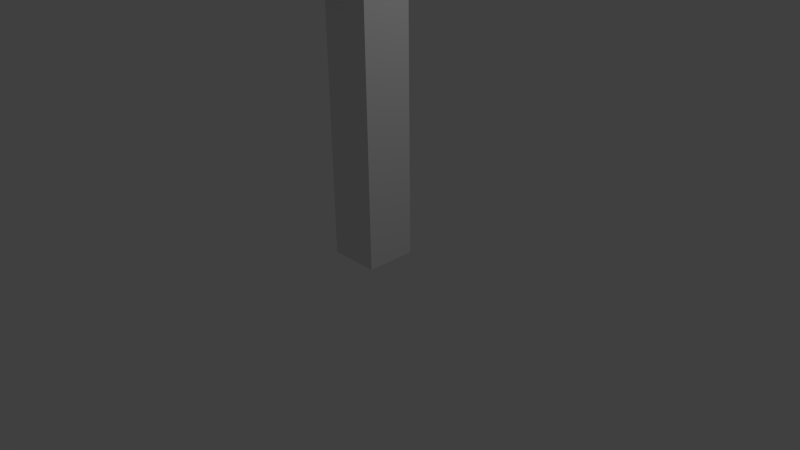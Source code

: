# Source: sign.blend  (saved by Blender 2.76.0; exported with 4.5.12 LTS)
import bpy
from mathutils import Matrix  # noqa: F401  (used for matrix-valued properties, if any)

bpy.ops.wm.read_factory_settings(use_empty=True)
scene = bpy.context.scene
scene.name = 'Scene'

# ---- collections
col_collection_1 = bpy.data.collections.new('Collection 1'); scene.collection.children.link(col_collection_1)

# ---- materials (node trees are filled in below, after node groups)
mat_material = bpy.data.materials.new('Material')
mat_material.alpha_threshold = 0.0
mat_material.use_transparent_shadow = False
mat_material.roughness = 0.5
mat_material.line_color = (0.0, 0.0, 0.0, 1.0)

# ---- material node trees

# ---- world
world_world = bpy.data.worlds.new('World'); scene.world = world_world
world_world.color = (0.05088, 0.05088, 0.05088)
world_world.use_sun_shadow = False
world_world.sun_shadow_jitter_overblur = 0.0
world_world.cycles.sampling_method = 'MANUAL'
world_world.cycles.sample_map_resolution = 256

# ---- cameras
cam_camera = bpy.data.cameras.new('Camera')
cam_camera.clip_end = 100.0
cam_camera.lens = 35.0
cam_camera.sensor_width = 32.0
cam_camera.sensor_height = 18.0
cam_camera.ortho_scale = 7.314
cam_camera.dof.focus_distance = 0.0
cam_camera.dof.aperture_fstop = 128.0

# ---- lights
light_lamp = bpy.data.lights.new('Lamp', 'POINT')
light_lamp.transmission_factor = 0.0
light_lamp.cutoff_distance = 30.0
light_lamp.energy = 100.0
light_lamp.shadow_buffer_clip_start = 1.001
light_lamp.shadow_soft_size = 0.1
light_lamp.shadow_maximum_resolution = 0.006
light_lamp.use_absolute_resolution = True
light_lamp.cycles.use_multiple_importance_sampling = False

# ---- meshes
me_cube = bpy.data.meshes.new('Cube')
me_cube.from_pydata([(0.3317, 0.3317, 0.02938), (0.3317, -0.3317, 0.02938), (-0.3317, -0.3317, 0.02938), (-0.3317, 0.3317, 0.02938), (0.3317, 0.3317, 10.07), (0.3317, -0.3317, 10.07), (-0.3317, -0.3317, 10.07), (-0.3317, 0.3317, 10.07), (0.1184, 2.903, 4.009), (0.1184, 2.903, 9.815), (0.4133, 2.903, 4.009), (0.4133, 2.903, 9.815), (0.1184, -2.903, 4.009), (0.1184, -2.903, 9.815), (0.4133, -2.903, 4.009), (0.4133, -2.903, 9.815)], [], [(0, 1, 2, 3), (4, 7, 6, 5), (0, 4, 5, 1), (1, 5, 6, 2), (2, 6, 7, 3), (4, 0, 3, 7), (9, 11, 10, 8), (11, 15, 14, 10), (15, 13, 12, 14), (13, 9, 8, 12), (8, 10, 14, 12), (13, 15, 11, 9)])
_uv = me_cube.uv_layers.new(name='UVMap')
_uv.uv.foreach_set('vector', [0.8733, 0.2987, 0.9683, 0.2987, 0.9683, 0.3294, 0.8733, 0.3294, 0.8733, 0.2681, 0.9683, 0.2681, 0.9683, 0.2987, 0.8733, 0.2987, 0.2849, 0.5362, 0.2849, 1.0, 0.1899, 1.0, 0.1899, 0.5362, 0.3799, 0.5362, 0.3799, 1.0, 0.2849, 1.0, 0.2849, 0.5362, 0.1899, 0.5362, 0.1899, 1.0, 0.09496, 1.0, 0.09496, 0.5362, 0.09496, 0.5362, 0.09496, 1.0, 4.863e-07, 1.0, 0.0, 0.5362, 0.9155, 0.2681, 0.8733, 0.2681, 0.8733, 0.0, 0.9155, 0.0, 3.413e-08, 0.0, 0.8311, 4.404e-08, 0.8311, 0.2681, 0.0, 0.2681, 0.8311, 0.0, 0.8733, 0.0, 0.8733, 0.2681, 0.8311, 0.2681, 0.8311, 0.5362, 6.826e-08, 0.5362, 0.0, 0.2681, 0.8311, 0.2681, 0.9578, 0.2681, 0.9155, 0.2681, 0.9155, 0.0, 0.9578, 0.0, 1.0, 0.2681, 0.9578, 0.2681, 0.9578, 0.0, 1.0, 0.0])
me_cube.materials.append(mat_material)
me_cube.use_remesh_preserve_volume = False
me_cube.use_remesh_preserve_attributes = False
me_cube.use_mirror_vertex_groups = False
me_cube.update()

# ---- objects
ob_cube = bpy.data.objects.new('Cube', me_cube)
ob_lamp = bpy.data.objects.new('Lamp', light_lamp)
ob_camera = bpy.data.objects.new('Camera', cam_camera)

# ---- transforms, parenting, visibility, modifiers, constraints
ob_cube.location = (0.0, 0.0, 0.0)
ob_cube.lock_rotations_4d = False
ob_cube.empty_display_type = 'ARROWS'
ob_cube.lineart.crease_threshold = 0.0
ob_lamp.location = (4.076, 1.005, 5.904)
ob_lamp.rotation_euler = (0.6503, 0.05522, 1.866)
ob_lamp.lock_rotations_4d = False
ob_lamp.empty_display_type = 'ARROWS'
ob_lamp.color = (0.0, 0.0, 0.0, 0.0)
ob_lamp.lineart.crease_threshold = 0.0
ob_camera.location = (7.481, -6.508, 5.344)
ob_camera.rotation_euler = (1.109, 0.01082, 0.8149)
ob_camera.lock_rotations_4d = False
ob_camera.empty_display_type = 'ARROWS'
ob_camera.color = (0.0, 0.0, 0.0, 0.0)
ob_camera.display_type = 'WIRE'
ob_camera.lineart.crease_threshold = 0.0

# ---- collection membership
col_collection_1.objects.link(ob_cube)
col_collection_1.objects.link(ob_lamp)
col_collection_1.objects.link(ob_camera)

# ---- scene / render settings (as saved in the file)
scene.camera = ob_camera
scene.frame_start = 1; scene.frame_end = 250; scene.frame_set(1)
scene.render.engine = 'BLENDER_EEVEE_NEXT'
scene.render.resolution_percentage = 50
scene.render.dither_intensity = 0.0
scene.cycles.use_denoising = False
scene.cycles.samples = 10
scene.cycles.sampling_pattern = 'TABULATED_SOBOL'
scene.cycles.light_sampling_threshold = 0.0
scene.cycles.use_adaptive_sampling = False
scene.cycles.use_light_tree = False
scene.cycles.blur_glossy = 0.0
scene.cycles.pixel_filter_type = 'GAUSSIAN'
scene.cycles.sample_clamp_indirect = 0.0
scene.view_settings.view_transform = 'Standard'
bpy.context.view_layer.update()
